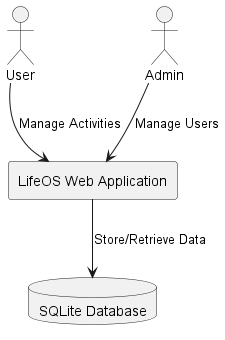

The diagram above was rendered by PlantUML. Its source (embedded in the PNG):
@startuml

actor User
actor Admin

rectangle "LifeOS Web Application" {

}

database "SQLite Database" as DB

User --> "LifeOS Web Application" : Manage Activities
Admin --> "LifeOS Web Application" : Manage Users
"LifeOS Web Application" --> DB : Store/Retrieve Data

@enduml